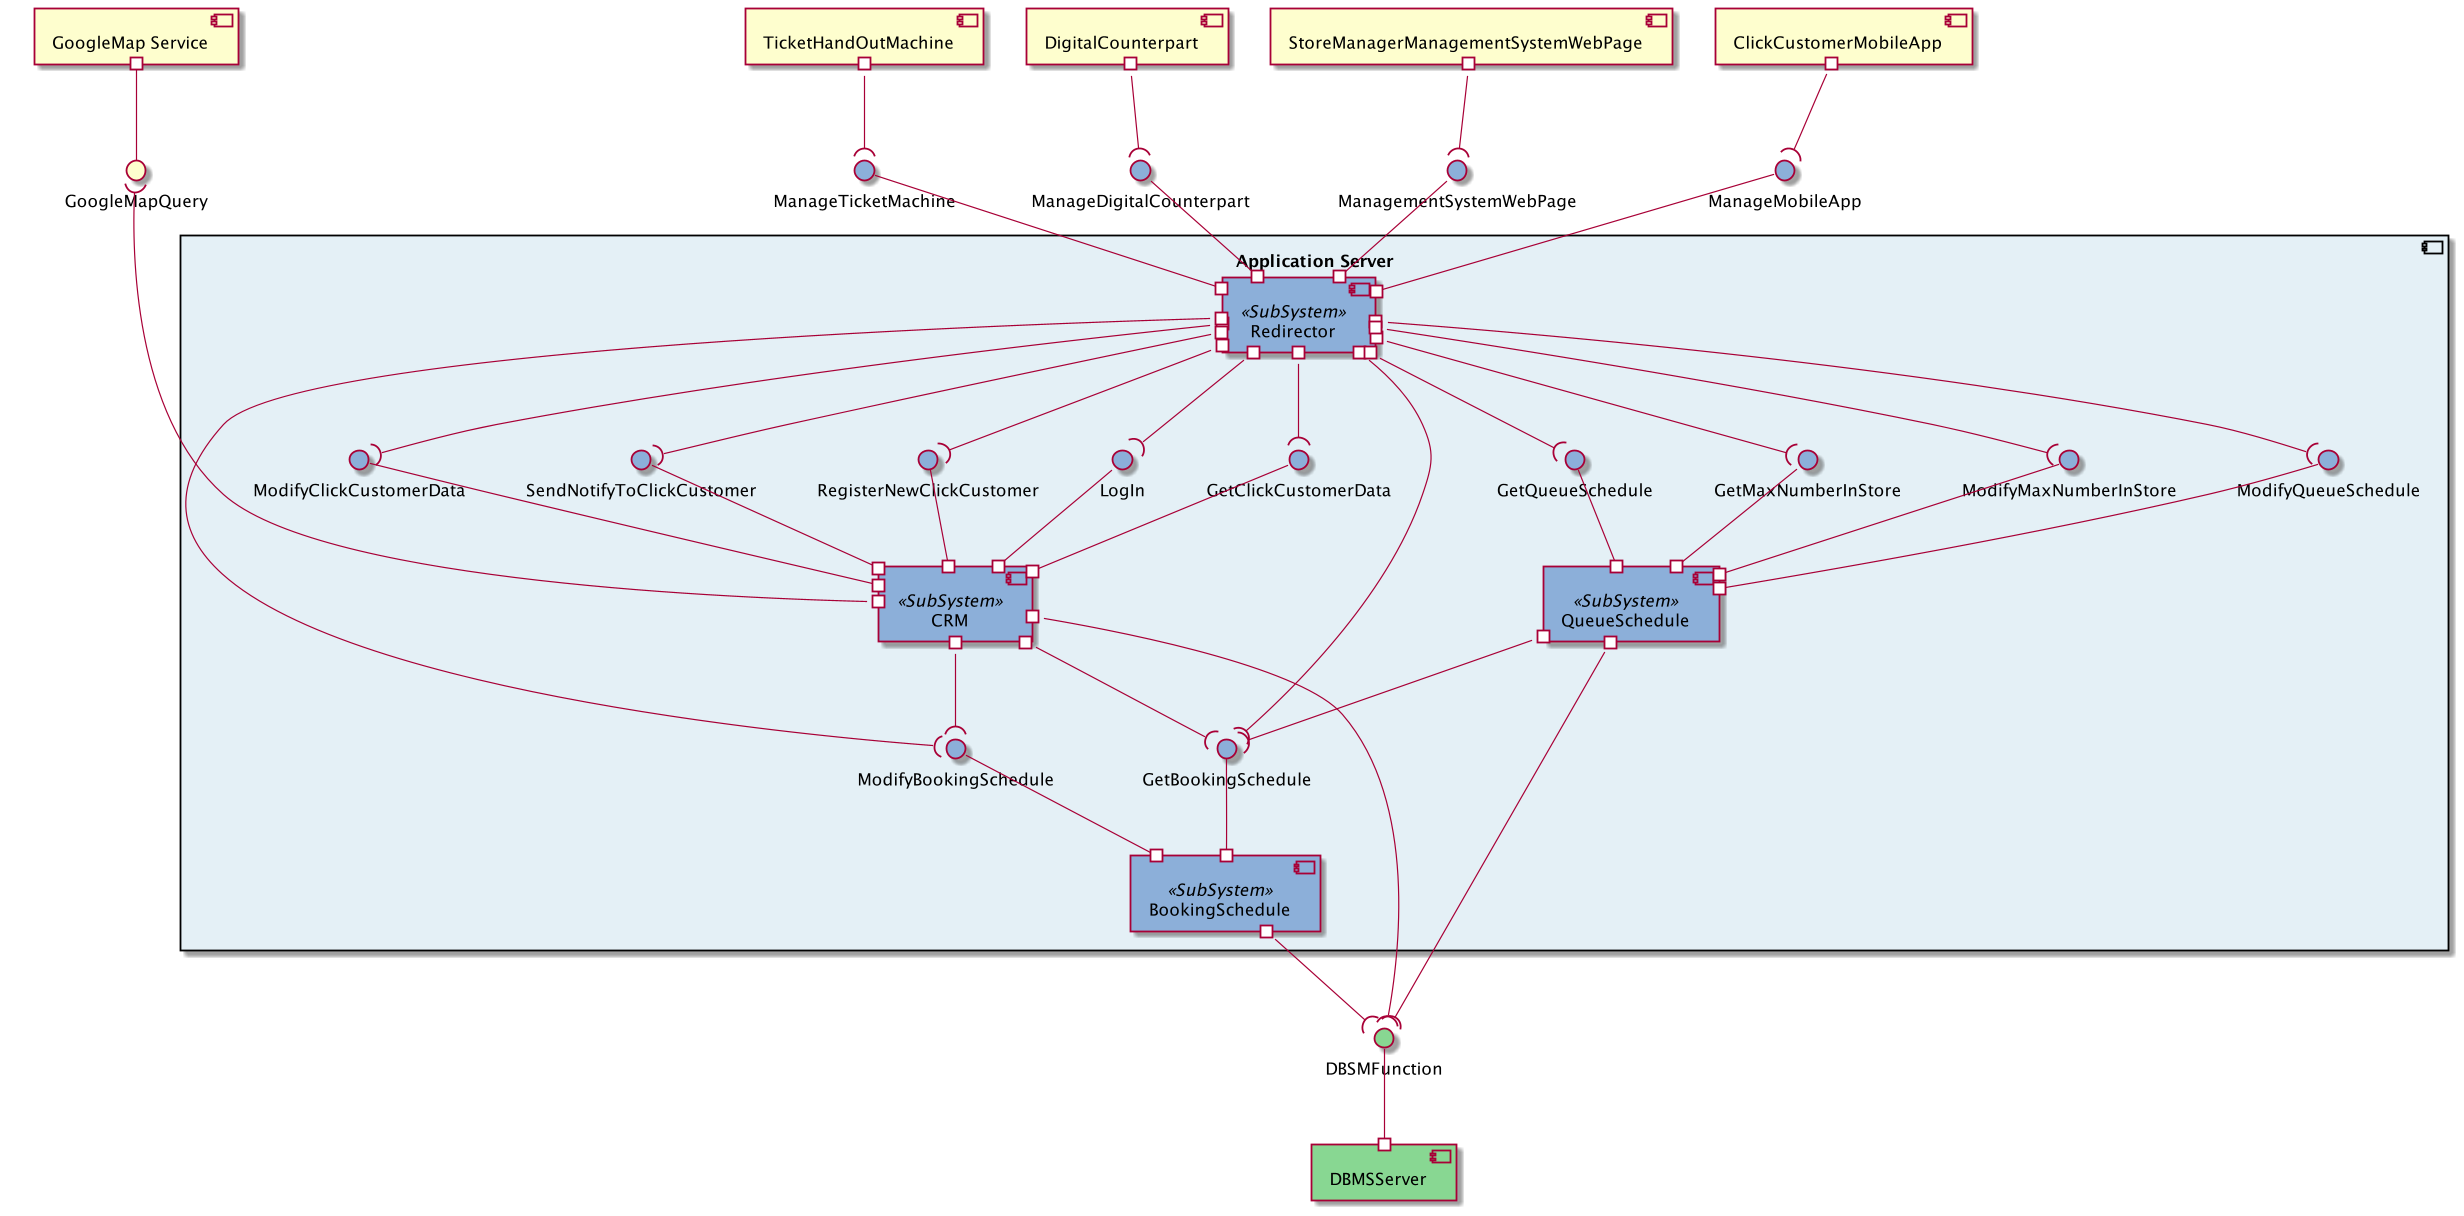

The diagram above was rendered by PlantUML. Its source (embedded in the PNG):
@startuml

'skinparam linetype ortho
'skinparam linetype polyline


[ClickCustomerMobileApp] as CC
[StoreManagerManagementSystemWebPage] as SM
[DigitalCounterpart] as DC
[TicketHandOutMachine] as TM



component "Application Server" as AS  #E4F0F6 {
    [BookingSchedule] as BS <<SubSystem>> #8CAFD9
    [CRM] <<SubSystem>> #8CAFD9
    [QueueSchedule] as QS <<SubSystem>> #8CAFD9
    [Redirector] as RD <<SubSystem>> #8CAFD9

    interface RegisterNewClickCustomer #8CAFD9
    interface LogIn #8CAFD9
    interface GetClickCustomerData #8CAFD9
    interface ModifyClickCustomerData #8CAFD9
    interface SendNotifyToClickCustomer #8CAFD9
    
    interface GetBookingSchedule #8CAFD9
    interface ModifyBookingSchedule #8CAFD9

    interface ModifyQueueSchedule #8CAFD9
    interface GetQueueSchedule #8CAFD9
    interface GetMaxNumberInStore #8CAFD9
    interface ModifyMaxNumberInStore #8CAFD9


    RegisterNewClickCustomer --# CRM
    LogIn --# CRM
    GetClickCustomerData --# CRM
    SendNotifyToClickCustomer --# CRM
    ModifyClickCustomerData --# CRM

    GetBookingSchedule --# BS
    ModifyBookingSchedule --# BS

    ModifyQueueSchedule --# QS
    GetQueueSchedule --# QS
    GetMaxNumberInStore --# QS
    ModifyMaxNumberInStore --# QS

    RD #--( RegisterNewClickCustomer
    RD #--( LogIn
    RD #--( GetClickCustomerData
    RD #--( ModifyClickCustomerData
    RD #--( SendNotifyToClickCustomer
    RD #--( GetBookingSchedule
    RD #--( ModifyBookingSchedule
    RD #--( ModifyQueueSchedule
    RD #--( GetQueueSchedule
    RD #--( GetMaxNumberInStore
    RD #--( ModifyMaxNumberInStore

    CRM #--( GetBookingSchedule
    CRM #--( ModifyBookingSchedule

    QS #--( GetBookingSchedule


}

interface ManageMobileApp #8CAFD9
interface ManageTicketMachine #8CAFD9
interface ManageDigitalCounterpart #8CAFD9
interface ManagementSystemWebPage #8CAFD9

ManageMobileApp --# RD
ManageTicketMachine --# RD
ManageDigitalCounterpart --# RD
ManagementSystemWebPage --# RD

CC #--( ManageMobileApp
SM #--( ManagementSystemWebPage
DC #--( ManageDigitalCounterpart
TM #--( ManageTicketMachine

[DBMSServer] as DBMS #88D792
interface DBSMFunction #88D792

DBSMFunction --# DBMS
CRM #--( DBSMFunction
QS #--( DBSMFunction
BS #--( DBSMFunction

[GoogleMap Service] as GS 
interface GoogleMapQuery 

GS #-- GoogleMapQuery
GoogleMapQuery )----# CRM


@enduml